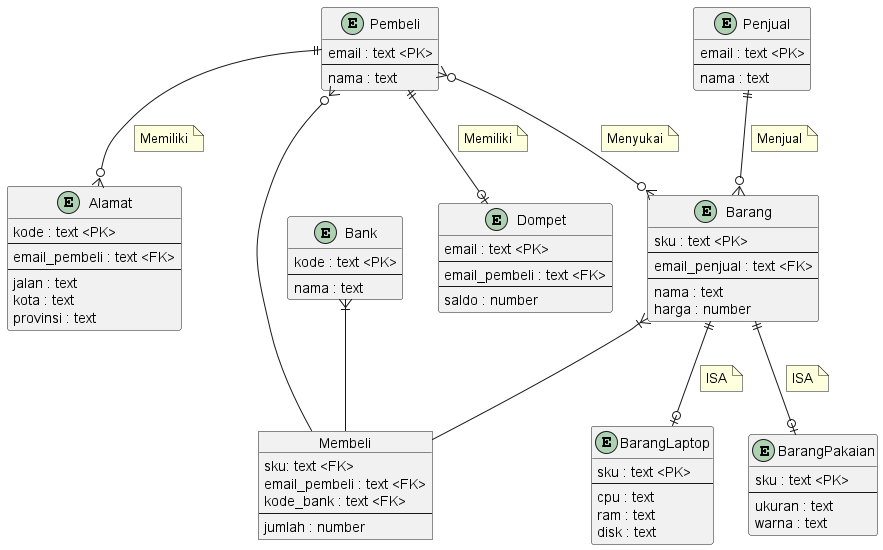

The diagram above was rendered by PlantUML. Its source (embedded in the PNG):
@startuml

entity Pembeli {
    email : text <PK>
    --
    nama : text
}

entity Bank {
    kode : text <PK>
    --
    nama : text
}

entity Penjual {
    email : text <PK>
    --
    nama : text
}

entity Dompet {
    email : text <PK>
    --
    email_pembeli : text <FK>
    --
    saldo : number
}

entity Alamat {
    kode : text <PK>
    --
    email_pembeli : text <FK>
    --
    jalan : text
    kota : text
    provinsi : text
}

entity Barang {
    sku : text <PK>
    --
    email_penjual : text <FK>
    --
    nama : text
    harga : number
}

entity BarangLaptop {
    sku : text <PK>
    --
    cpu : text
    ram : text
    disk : text
}

entity BarangPakaian {
    sku : text <PK>
    --
    ukuran : text
    warna : text
}

object Membeli {
    sku: text <FK>
    email_pembeli : text <FK>
    kode_bank : text <FK>
    --
    jumlah : number
}

Pembeli ||--o| Dompet
note on link
    Memiliki
end note
Pembeli ||--o{ Alamat
note on link
    Memiliki
end note
Pembeli }o-- Membeli
Barang }|-- Membeli
Bank }|-- Membeli
Pembeli }o--o{ Barang
note on link
    Menyukai
end note
Barang ||--o| BarangLaptop
note on link
    ISA
end note
Barang ||--o| BarangPakaian
note on link
    ISA
end note
Penjual ||--o{ Barang
note on link
    Menjual
end note

@enduml